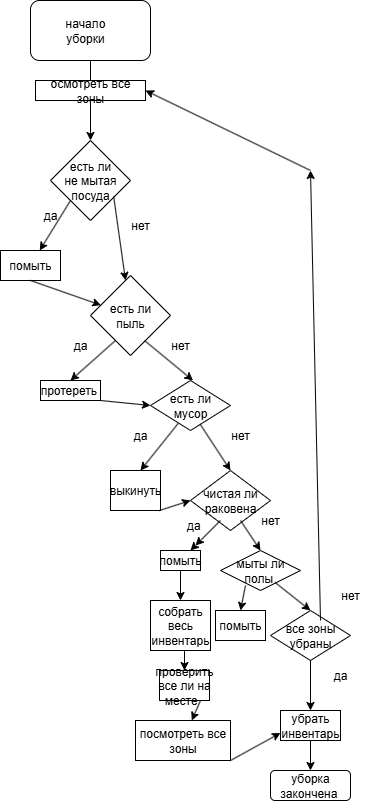

The diagram above was exported from draw.io. Its source (the exported page's mxGraphModel, read from the mxfile embedded in the PNG):
<mxGraphModel dx="2058" dy="952" grid="1" gridSize="10" guides="1" tooltips="1" connect="1" arrows="1" fold="1" page="1" pageScale="1" pageWidth="827" pageHeight="1169" math="0" shadow="0">
  <root>
    <mxCell id="0" />
    <mxCell id="1" parent="0" />
    <mxCell id="XcVXpn5cgzPZctQ7M544-1" value="" style="rhombus;whiteSpace=wrap;html=1;" vertex="1" parent="1">
      <mxGeometry x="280" y="290" width="80" height="80" as="geometry" />
    </mxCell>
    <mxCell id="XcVXpn5cgzPZctQ7M544-2" value="" style="rounded=1;whiteSpace=wrap;html=1;" vertex="1" parent="1">
      <mxGeometry x="260" y="150" width="120" height="60" as="geometry" />
    </mxCell>
    <mxCell id="XcVXpn5cgzPZctQ7M544-3" value="начало уборки" style="text;html=1;align=center;verticalAlign=middle;whiteSpace=wrap;rounded=0;" vertex="1" parent="1">
      <mxGeometry x="285" y="165" width="60" height="30" as="geometry" />
    </mxCell>
    <mxCell id="XcVXpn5cgzPZctQ7M544-4" value="" style="endArrow=classic;html=1;rounded=0;entryX=0.5;entryY=0;entryDx=0;entryDy=0;exitX=0.5;exitY=1;exitDx=0;exitDy=0;" edge="1" parent="1" source="XcVXpn5cgzPZctQ7M544-74" target="XcVXpn5cgzPZctQ7M544-1">
      <mxGeometry width="50" height="50" relative="1" as="geometry">
        <mxPoint x="320" y="260" as="sourcePoint" />
        <mxPoint x="370" y="210" as="targetPoint" />
      </mxGeometry>
    </mxCell>
    <mxCell id="XcVXpn5cgzPZctQ7M544-5" value="есть ли не мытая посуда" style="text;html=1;align=center;verticalAlign=middle;whiteSpace=wrap;rounded=0;" vertex="1" parent="1">
      <mxGeometry x="290" y="315" width="60" height="30" as="geometry" />
    </mxCell>
    <mxCell id="XcVXpn5cgzPZctQ7M544-6" value="" style="endArrow=classic;html=1;rounded=0;" edge="1" parent="1" target="XcVXpn5cgzPZctQ7M544-7">
      <mxGeometry width="50" height="50" relative="1" as="geometry">
        <mxPoint x="300" y="350" as="sourcePoint" />
        <mxPoint x="250" y="390" as="targetPoint" />
      </mxGeometry>
    </mxCell>
    <mxCell id="XcVXpn5cgzPZctQ7M544-7" value="" style="rounded=0;whiteSpace=wrap;html=1;" vertex="1" parent="1">
      <mxGeometry x="230" y="400" width="60" height="30" as="geometry" />
    </mxCell>
    <mxCell id="XcVXpn5cgzPZctQ7M544-8" value="помыть" style="text;html=1;align=center;verticalAlign=middle;whiteSpace=wrap;rounded=0;" vertex="1" parent="1">
      <mxGeometry x="230" y="400" width="60" height="30" as="geometry" />
    </mxCell>
    <mxCell id="XcVXpn5cgzPZctQ7M544-9" value="да" style="text;html=1;align=center;verticalAlign=middle;whiteSpace=wrap;rounded=0;" vertex="1" parent="1">
      <mxGeometry x="250" y="350" width="60" height="30" as="geometry" />
    </mxCell>
    <mxCell id="XcVXpn5cgzPZctQ7M544-12" value="нет" style="text;html=1;align=center;verticalAlign=middle;whiteSpace=wrap;rounded=0;" vertex="1" parent="1">
      <mxGeometry x="340" y="360" width="60" height="30" as="geometry" />
    </mxCell>
    <mxCell id="XcVXpn5cgzPZctQ7M544-14" value="" style="endArrow=classic;html=1;rounded=0;exitX=0.886;exitY=1.033;exitDx=0;exitDy=0;exitPerimeter=0;" edge="1" parent="1" source="XcVXpn5cgzPZctQ7M544-5" target="XcVXpn5cgzPZctQ7M544-16">
      <mxGeometry width="50" height="50" relative="1" as="geometry">
        <mxPoint x="360" y="440" as="sourcePoint" />
        <mxPoint x="360" y="470" as="targetPoint" />
      </mxGeometry>
    </mxCell>
    <mxCell id="XcVXpn5cgzPZctQ7M544-16" value="" style="rhombus;whiteSpace=wrap;html=1;" vertex="1" parent="1">
      <mxGeometry x="320" y="425" width="80" height="80" as="geometry" />
    </mxCell>
    <mxCell id="XcVXpn5cgzPZctQ7M544-17" value="есть ли пыль" style="text;html=1;align=center;verticalAlign=middle;whiteSpace=wrap;rounded=0;" vertex="1" parent="1">
      <mxGeometry x="330" y="450" width="60" height="30" as="geometry" />
    </mxCell>
    <mxCell id="XcVXpn5cgzPZctQ7M544-18" value="" style="endArrow=classic;html=1;rounded=0;" edge="1" parent="1" target="XcVXpn5cgzPZctQ7M544-16">
      <mxGeometry width="50" height="50" relative="1" as="geometry">
        <mxPoint x="260" y="430" as="sourcePoint" />
        <mxPoint x="310" y="380" as="targetPoint" />
      </mxGeometry>
    </mxCell>
    <mxCell id="XcVXpn5cgzPZctQ7M544-19" value="" style="endArrow=classic;html=1;rounded=0;entryX=0.75;entryY=0;entryDx=0;entryDy=0;" edge="1" parent="1">
      <mxGeometry width="50" height="50" relative="1" as="geometry">
        <mxPoint x="374" y="490" as="sourcePoint" />
        <mxPoint x="422.5" y="530" as="targetPoint" />
      </mxGeometry>
    </mxCell>
    <mxCell id="XcVXpn5cgzPZctQ7M544-20" value="" style="endArrow=classic;html=1;rounded=0;" edge="1" parent="1">
      <mxGeometry width="50" height="50" relative="1" as="geometry">
        <mxPoint x="345" y="490" as="sourcePoint" />
        <mxPoint x="300" y="530" as="targetPoint" />
      </mxGeometry>
    </mxCell>
    <mxCell id="XcVXpn5cgzPZctQ7M544-21" value="" style="rounded=0;whiteSpace=wrap;html=1;" vertex="1" parent="1">
      <mxGeometry x="270" y="530" width="60" height="20" as="geometry" />
    </mxCell>
    <mxCell id="XcVXpn5cgzPZctQ7M544-22" value="протереть&amp;nbsp;" style="text;html=1;align=center;verticalAlign=middle;whiteSpace=wrap;rounded=0;" vertex="1" parent="1">
      <mxGeometry x="270" y="525" width="60" height="30" as="geometry" />
    </mxCell>
    <mxCell id="XcVXpn5cgzPZctQ7M544-25" value="" style="rhombus;whiteSpace=wrap;html=1;" vertex="1" parent="1">
      <mxGeometry x="380" y="530" width="80" height="50" as="geometry" />
    </mxCell>
    <mxCell id="XcVXpn5cgzPZctQ7M544-26" value="есть ли мусор" style="text;html=1;align=center;verticalAlign=middle;whiteSpace=wrap;rounded=0;" vertex="1" parent="1">
      <mxGeometry x="390" y="540" width="60" height="30" as="geometry" />
    </mxCell>
    <mxCell id="XcVXpn5cgzPZctQ7M544-27" value="нет" style="text;html=1;align=center;verticalAlign=middle;whiteSpace=wrap;rounded=0;" vertex="1" parent="1">
      <mxGeometry x="380" y="480" width="60" height="30" as="geometry" />
    </mxCell>
    <mxCell id="XcVXpn5cgzPZctQ7M544-28" value="да" style="text;html=1;align=center;verticalAlign=middle;whiteSpace=wrap;rounded=0;" vertex="1" parent="1">
      <mxGeometry x="280" y="480" width="60" height="30" as="geometry" />
    </mxCell>
    <mxCell id="XcVXpn5cgzPZctQ7M544-29" value="" style="endArrow=classic;html=1;rounded=0;exitX=0.621;exitY=0.875;exitDx=0;exitDy=0;exitPerimeter=0;" edge="1" parent="1" source="XcVXpn5cgzPZctQ7M544-25">
      <mxGeometry width="50" height="50" relative="1" as="geometry">
        <mxPoint x="430" y="580" as="sourcePoint" />
        <mxPoint x="460" y="620" as="targetPoint" />
      </mxGeometry>
    </mxCell>
    <mxCell id="XcVXpn5cgzPZctQ7M544-30" value="" style="endArrow=classic;html=1;rounded=0;entryX=0;entryY=0.5;entryDx=0;entryDy=0;" edge="1" parent="1" target="XcVXpn5cgzPZctQ7M544-25">
      <mxGeometry width="50" height="50" relative="1" as="geometry">
        <mxPoint x="330" y="550" as="sourcePoint" />
        <mxPoint x="380" y="500" as="targetPoint" />
      </mxGeometry>
    </mxCell>
    <mxCell id="XcVXpn5cgzPZctQ7M544-31" value="" style="endArrow=classic;html=1;rounded=0;exitX=0.348;exitY=0.854;exitDx=0;exitDy=0;exitPerimeter=0;" edge="1" parent="1" source="XcVXpn5cgzPZctQ7M544-25">
      <mxGeometry width="50" height="50" relative="1" as="geometry">
        <mxPoint x="410" y="570" as="sourcePoint" />
        <mxPoint x="370" y="620" as="targetPoint" />
      </mxGeometry>
    </mxCell>
    <mxCell id="XcVXpn5cgzPZctQ7M544-33" value="да" style="text;html=1;align=center;verticalAlign=middle;whiteSpace=wrap;rounded=0;" vertex="1" parent="1">
      <mxGeometry x="340" y="570" width="60" height="30" as="geometry" />
    </mxCell>
    <mxCell id="XcVXpn5cgzPZctQ7M544-34" value="нет" style="text;html=1;align=center;verticalAlign=middle;whiteSpace=wrap;rounded=0;" vertex="1" parent="1">
      <mxGeometry x="440" y="570" width="60" height="30" as="geometry" />
    </mxCell>
    <mxCell id="XcVXpn5cgzPZctQ7M544-35" value="" style="rounded=0;whiteSpace=wrap;html=1;" vertex="1" parent="1">
      <mxGeometry x="340" y="620" width="50" height="40" as="geometry" />
    </mxCell>
    <mxCell id="XcVXpn5cgzPZctQ7M544-36" value="выкинуть" style="text;html=1;align=center;verticalAlign=middle;whiteSpace=wrap;rounded=0;" vertex="1" parent="1">
      <mxGeometry x="335" y="625" width="60" height="30" as="geometry" />
    </mxCell>
    <mxCell id="XcVXpn5cgzPZctQ7M544-37" value="" style="rhombus;whiteSpace=wrap;html=1;" vertex="1" parent="1">
      <mxGeometry x="420" y="620" width="80" height="60" as="geometry" />
    </mxCell>
    <mxCell id="XcVXpn5cgzPZctQ7M544-38" value="чистая ли раковена" style="text;html=1;align=center;verticalAlign=middle;whiteSpace=wrap;rounded=0;" vertex="1" parent="1">
      <mxGeometry x="430" y="635" width="60" height="30" as="geometry" />
    </mxCell>
    <mxCell id="XcVXpn5cgzPZctQ7M544-39" value="да&amp;nbsp;" style="text;html=1;align=center;verticalAlign=middle;whiteSpace=wrap;rounded=0;" vertex="1" parent="1">
      <mxGeometry x="395" y="660" width="60" height="30" as="geometry" />
    </mxCell>
    <mxCell id="XcVXpn5cgzPZctQ7M544-40" value="нет" style="text;html=1;align=center;verticalAlign=middle;whiteSpace=wrap;rounded=0;" vertex="1" parent="1">
      <mxGeometry x="470" y="655" width="60" height="30" as="geometry" />
    </mxCell>
    <mxCell id="XcVXpn5cgzPZctQ7M544-41" value="" style="endArrow=classic;html=1;rounded=0;" edge="1" parent="1" source="XcVXpn5cgzPZctQ7M544-45">
      <mxGeometry width="50" height="50" relative="1" as="geometry">
        <mxPoint x="450" y="670" as="sourcePoint" />
        <mxPoint x="420" y="700" as="targetPoint" />
      </mxGeometry>
    </mxCell>
    <mxCell id="XcVXpn5cgzPZctQ7M544-42" value="" style="endArrow=classic;html=1;rounded=0;entryX=0;entryY=0.5;entryDx=0;entryDy=0;" edge="1" parent="1" target="XcVXpn5cgzPZctQ7M544-37">
      <mxGeometry width="50" height="50" relative="1" as="geometry">
        <mxPoint x="389" y="660" as="sourcePoint" />
        <mxPoint x="439" y="610" as="targetPoint" />
      </mxGeometry>
    </mxCell>
    <mxCell id="XcVXpn5cgzPZctQ7M544-43" value="" style="endArrow=classic;html=1;rounded=0;" edge="1" parent="1">
      <mxGeometry width="50" height="50" relative="1" as="geometry">
        <mxPoint x="470" y="670" as="sourcePoint" />
        <mxPoint x="490" y="700" as="targetPoint" />
      </mxGeometry>
    </mxCell>
    <mxCell id="XcVXpn5cgzPZctQ7M544-44" value="" style="rounded=0;whiteSpace=wrap;html=1;" vertex="1" parent="1">
      <mxGeometry x="390" y="700" width="40" height="20" as="geometry" />
    </mxCell>
    <mxCell id="XcVXpn5cgzPZctQ7M544-46" value="" style="endArrow=classic;html=1;rounded=0;" edge="1" parent="1" target="XcVXpn5cgzPZctQ7M544-45">
      <mxGeometry width="50" height="50" relative="1" as="geometry">
        <mxPoint x="450" y="670" as="sourcePoint" />
        <mxPoint x="420" y="700" as="targetPoint" />
      </mxGeometry>
    </mxCell>
    <mxCell id="XcVXpn5cgzPZctQ7M544-45" value="помыть" style="text;html=1;align=center;verticalAlign=middle;whiteSpace=wrap;rounded=0;" vertex="1" parent="1">
      <mxGeometry x="380" y="695" width="60" height="30" as="geometry" />
    </mxCell>
    <mxCell id="XcVXpn5cgzPZctQ7M544-48" value="" style="rhombus;whiteSpace=wrap;html=1;" vertex="1" parent="1">
      <mxGeometry x="450" y="700" width="80" height="40" as="geometry" />
    </mxCell>
    <mxCell id="XcVXpn5cgzPZctQ7M544-49" value="мыты ли полы&amp;nbsp;" style="text;html=1;align=center;verticalAlign=middle;whiteSpace=wrap;rounded=0;" vertex="1" parent="1">
      <mxGeometry x="460" y="705" width="60" height="30" as="geometry" />
    </mxCell>
    <mxCell id="XcVXpn5cgzPZctQ7M544-50" value="" style="endArrow=classic;html=1;rounded=0;" edge="1" parent="1" target="XcVXpn5cgzPZctQ7M544-51">
      <mxGeometry width="50" height="50" relative="1" as="geometry">
        <mxPoint x="410" y="720" as="sourcePoint" />
        <mxPoint x="410" y="770" as="targetPoint" />
      </mxGeometry>
    </mxCell>
    <mxCell id="XcVXpn5cgzPZctQ7M544-51" value="собрать весь инвентарь" style="rounded=0;whiteSpace=wrap;html=1;" vertex="1" parent="1">
      <mxGeometry x="380" y="750" width="60" height="50" as="geometry" />
    </mxCell>
    <mxCell id="XcVXpn5cgzPZctQ7M544-52" value="" style="rounded=0;whiteSpace=wrap;html=1;" vertex="1" parent="1">
      <mxGeometry x="445" y="760" width="50" height="30" as="geometry" />
    </mxCell>
    <mxCell id="XcVXpn5cgzPZctQ7M544-53" value="помыть" style="text;html=1;align=center;verticalAlign=middle;whiteSpace=wrap;rounded=0;" vertex="1" parent="1">
      <mxGeometry x="440" y="760" width="60" height="30" as="geometry" />
    </mxCell>
    <mxCell id="XcVXpn5cgzPZctQ7M544-54" value="убрать инвентарь" style="rounded=0;whiteSpace=wrap;html=1;" vertex="1" parent="1">
      <mxGeometry x="510" y="860" width="60" height="30" as="geometry" />
    </mxCell>
    <mxCell id="XcVXpn5cgzPZctQ7M544-56" value="" style="endArrow=classic;html=1;rounded=0;entryX=0.5;entryY=0;entryDx=0;entryDy=0;exitX=0.744;exitY=0.9;exitDx=0;exitDy=0;exitPerimeter=0;" edge="1" parent="1" source="XcVXpn5cgzPZctQ7M544-49">
      <mxGeometry width="50" height="50" relative="1" as="geometry">
        <mxPoint x="500" y="735" as="sourcePoint" />
        <mxPoint x="540" y="760" as="targetPoint" />
      </mxGeometry>
    </mxCell>
    <mxCell id="XcVXpn5cgzPZctQ7M544-57" value="" style="endArrow=classic;html=1;rounded=0;entryX=0.5;entryY=0;entryDx=0;entryDy=0;" edge="1" parent="1" target="XcVXpn5cgzPZctQ7M544-53">
      <mxGeometry width="50" height="50" relative="1" as="geometry">
        <mxPoint x="475" y="735" as="sourcePoint" />
        <mxPoint x="525" y="685" as="targetPoint" />
      </mxGeometry>
    </mxCell>
    <mxCell id="XcVXpn5cgzPZctQ7M544-58" value="" style="rhombus;whiteSpace=wrap;html=1;" vertex="1" parent="1">
      <mxGeometry x="500" y="760" width="80" height="50" as="geometry" />
    </mxCell>
    <mxCell id="XcVXpn5cgzPZctQ7M544-59" value="все зоны убраны" style="text;html=1;align=center;verticalAlign=middle;whiteSpace=wrap;rounded=0;" vertex="1" parent="1">
      <mxGeometry x="510" y="770" width="60" height="30" as="geometry" />
    </mxCell>
    <mxCell id="XcVXpn5cgzPZctQ7M544-60" value="" style="endArrow=classic;html=1;rounded=0;" edge="1" parent="1">
      <mxGeometry width="50" height="50" relative="1" as="geometry">
        <mxPoint x="540" y="810" as="sourcePoint" />
        <mxPoint x="540" y="860" as="targetPoint" />
      </mxGeometry>
    </mxCell>
    <mxCell id="XcVXpn5cgzPZctQ7M544-61" value="" style="endArrow=classic;html=1;rounded=0;" edge="1" parent="1">
      <mxGeometry width="50" height="50" relative="1" as="geometry">
        <mxPoint x="540" y="890" as="sourcePoint" />
        <mxPoint x="540" y="920" as="targetPoint" />
      </mxGeometry>
    </mxCell>
    <mxCell id="XcVXpn5cgzPZctQ7M544-63" value="уборка закончена&amp;nbsp;" style="rounded=1;whiteSpace=wrap;html=1;" vertex="1" parent="1">
      <mxGeometry x="500" y="920" width="80" height="30" as="geometry" />
    </mxCell>
    <mxCell id="XcVXpn5cgzPZctQ7M544-65" value="нет" style="text;html=1;align=center;verticalAlign=middle;whiteSpace=wrap;rounded=0;" vertex="1" parent="1">
      <mxGeometry x="550" y="730" width="60" height="30" as="geometry" />
    </mxCell>
    <mxCell id="XcVXpn5cgzPZctQ7M544-66" value="да" style="text;html=1;align=center;verticalAlign=middle;whiteSpace=wrap;rounded=0;" vertex="1" parent="1">
      <mxGeometry x="540" y="810" width="60" height="30" as="geometry" />
    </mxCell>
    <mxCell id="XcVXpn5cgzPZctQ7M544-67" value="" style="endArrow=classic;html=1;rounded=0;" edge="1" parent="1">
      <mxGeometry width="50" height="50" relative="1" as="geometry">
        <mxPoint x="550" y="770" as="sourcePoint" />
        <mxPoint x="540" y="320" as="targetPoint" />
      </mxGeometry>
    </mxCell>
    <mxCell id="XcVXpn5cgzPZctQ7M544-68" value="" style="endArrow=classic;html=1;rounded=0;entryX=1;entryY=0.5;entryDx=0;entryDy=0;" edge="1" parent="1" target="XcVXpn5cgzPZctQ7M544-74">
      <mxGeometry width="50" height="50" relative="1" as="geometry">
        <mxPoint x="540" y="320" as="sourcePoint" />
        <mxPoint x="590" y="270" as="targetPoint" />
      </mxGeometry>
    </mxCell>
    <mxCell id="XcVXpn5cgzPZctQ7M544-69" value="проверить все ли на месте&amp;nbsp;&amp;nbsp;" style="rounded=0;whiteSpace=wrap;html=1;" vertex="1" parent="1">
      <mxGeometry x="389" y="820" width="50" height="30" as="geometry" />
    </mxCell>
    <mxCell id="XcVXpn5cgzPZctQ7M544-71" value="" style="endArrow=classic;html=1;rounded=0;" edge="1" parent="1" target="XcVXpn5cgzPZctQ7M544-69">
      <mxGeometry width="50" height="50" relative="1" as="geometry">
        <mxPoint x="414" y="800" as="sourcePoint" />
        <mxPoint x="464" y="750" as="targetPoint" />
      </mxGeometry>
    </mxCell>
    <mxCell id="XcVXpn5cgzPZctQ7M544-72" value="" style="endArrow=classic;html=1;rounded=0;" edge="1" parent="1" target="XcVXpn5cgzPZctQ7M544-73">
      <mxGeometry width="50" height="50" relative="1" as="geometry">
        <mxPoint x="430" y="850" as="sourcePoint" />
        <mxPoint x="430" y="880" as="targetPoint" />
      </mxGeometry>
    </mxCell>
    <mxCell id="XcVXpn5cgzPZctQ7M544-73" value="посмотреть все зоны" style="rounded=0;whiteSpace=wrap;html=1;" vertex="1" parent="1">
      <mxGeometry x="365" y="870" width="95" height="40" as="geometry" />
    </mxCell>
    <mxCell id="XcVXpn5cgzPZctQ7M544-74" value="осмотреть все зоны" style="rounded=0;whiteSpace=wrap;html=1;" vertex="1" parent="1">
      <mxGeometry x="265" y="230" width="110" height="20" as="geometry" />
    </mxCell>
    <mxCell id="XcVXpn5cgzPZctQ7M544-75" value="" style="endArrow=none;html=1;rounded=0;exitX=0.5;exitY=0;exitDx=0;exitDy=0;entryX=0.5;entryY=1;entryDx=0;entryDy=0;" edge="1" parent="1" source="XcVXpn5cgzPZctQ7M544-74" target="XcVXpn5cgzPZctQ7M544-2">
      <mxGeometry width="50" height="50" relative="1" as="geometry">
        <mxPoint x="275" y="270" as="sourcePoint" />
        <mxPoint x="325" y="220" as="targetPoint" />
      </mxGeometry>
    </mxCell>
    <mxCell id="XcVXpn5cgzPZctQ7M544-76" value="" style="endArrow=classic;html=1;rounded=0;entryX=0;entryY=0.75;entryDx=0;entryDy=0;" edge="1" parent="1" target="XcVXpn5cgzPZctQ7M544-54">
      <mxGeometry width="50" height="50" relative="1" as="geometry">
        <mxPoint x="460" y="910" as="sourcePoint" />
        <mxPoint x="510" y="860" as="targetPoint" />
      </mxGeometry>
    </mxCell>
  </root>
</mxGraphModel>